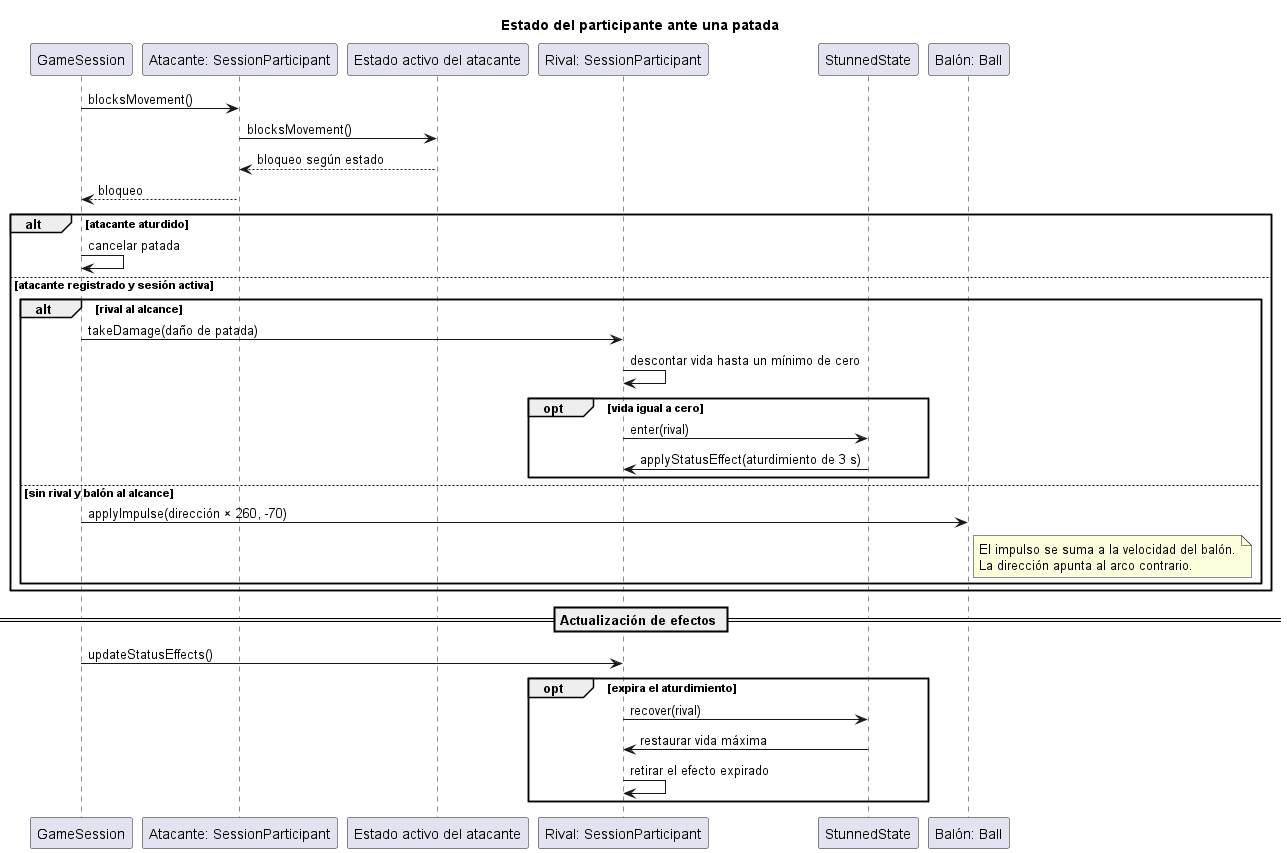

The diagram above was rendered by PlantUML. Its source (embedded in the PNG):
@startuml
title Estado del participante ante una patada

participant "GameSession" as Session
participant "Atacante: SessionParticipant" as Attacker
participant "Estado activo del atacante" as AttackerState
participant "Rival: SessionParticipant" as Target
participant "StunnedState" as Stun
participant "Balón: Ball" as Ball

Session -> Attacker: blocksMovement()
Attacker -> AttackerState: blocksMovement()
AttackerState --> Attacker: bloqueo según estado
Attacker --> Session: bloqueo
alt atacante aturdido
  Session -> Session: cancelar patada
else atacante registrado y sesión activa
  alt rival al alcance
    Session -> Target: takeDamage(daño de patada)
    Target -> Target: descontar vida hasta un mínimo de cero
    opt vida igual a cero
      Target -> Stun: enter(rival)
      Stun -> Target: applyStatusEffect(aturdimiento de 3 s)
    end
  else sin rival y balón al alcance
    Session -> Ball: applyImpulse(dirección × 260, -70)
    note right of Ball
      El impulso se suma a la velocidad del balón.
      La dirección apunta al arco contrario.
    end note
  end
end

== Actualización de efectos ==
Session -> Target: updateStatusEffects()
opt expira el aturdimiento
  Target -> Stun: recover(rival)
  Stun -> Target: restaurar vida máxima
  Target -> Target: retirar el efecto expirado
end
@enduml